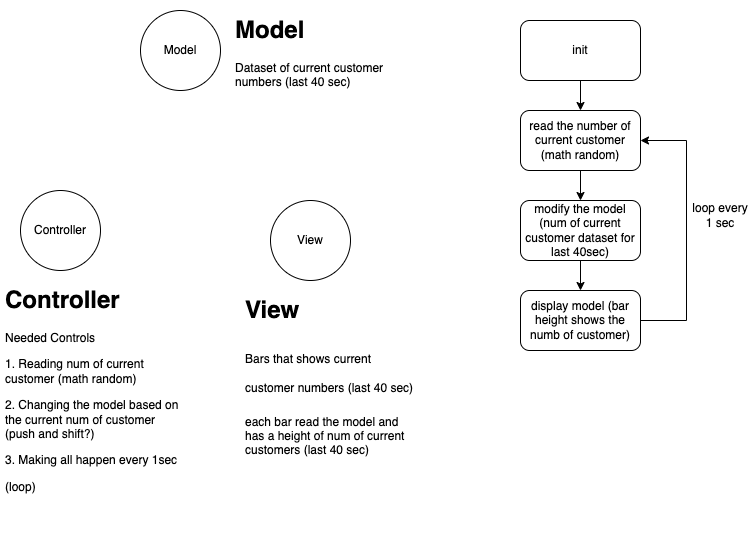

The diagram above was exported from draw.io. Its source (the exported page's mxGraphModel, read from the mxfile embedded in the PNG):
<mxGraphModel dx="954" dy="584" grid="1" gridSize="10" guides="1" tooltips="1" connect="1" arrows="1" fold="1" page="1" pageScale="1" pageWidth="827" pageHeight="1169" math="0" shadow="0">
  <root>
    <mxCell id="0" />
    <mxCell id="1" parent="0" />
    <mxCell id="jkShDwih0g9YM6_iB77z-17" style="edgeStyle=orthogonalEdgeStyle;rounded=0;orthogonalLoop=1;jettySize=auto;html=1;entryX=0.5;entryY=0;entryDx=0;entryDy=0;" edge="1" parent="1" source="jkShDwih0g9YM6_iB77z-1" target="jkShDwih0g9YM6_iB77z-2">
      <mxGeometry relative="1" as="geometry" />
    </mxCell>
    <mxCell id="jkShDwih0g9YM6_iB77z-1" value="init" style="rounded=1;whiteSpace=wrap;html=1;" vertex="1" parent="1">
      <mxGeometry x="550" y="100" width="120" height="60" as="geometry" />
    </mxCell>
    <mxCell id="jkShDwih0g9YM6_iB77z-7" style="edgeStyle=orthogonalEdgeStyle;rounded=0;orthogonalLoop=1;jettySize=auto;html=1;entryX=0.5;entryY=0;entryDx=0;entryDy=0;" edge="1" parent="1" source="jkShDwih0g9YM6_iB77z-2" target="jkShDwih0g9YM6_iB77z-3">
      <mxGeometry relative="1" as="geometry" />
    </mxCell>
    <mxCell id="jkShDwih0g9YM6_iB77z-2" value="read the number of current customer&lt;br&gt;(math random)" style="rounded=1;whiteSpace=wrap;html=1;" vertex="1" parent="1">
      <mxGeometry x="550" y="190" width="120" height="60" as="geometry" />
    </mxCell>
    <mxCell id="jkShDwih0g9YM6_iB77z-8" style="edgeStyle=orthogonalEdgeStyle;rounded=0;orthogonalLoop=1;jettySize=auto;html=1;entryX=0.5;entryY=0;entryDx=0;entryDy=0;" edge="1" parent="1" source="jkShDwih0g9YM6_iB77z-3" target="jkShDwih0g9YM6_iB77z-4">
      <mxGeometry relative="1" as="geometry" />
    </mxCell>
    <mxCell id="jkShDwih0g9YM6_iB77z-3" value="modify the model (num of current customer dataset for last 40sec)" style="rounded=1;whiteSpace=wrap;html=1;" vertex="1" parent="1">
      <mxGeometry x="550" y="280" width="120" height="60" as="geometry" />
    </mxCell>
    <mxCell id="jkShDwih0g9YM6_iB77z-6" style="edgeStyle=orthogonalEdgeStyle;rounded=0;orthogonalLoop=1;jettySize=auto;html=1;entryX=1;entryY=0.5;entryDx=0;entryDy=0;exitX=1;exitY=0.5;exitDx=0;exitDy=0;" edge="1" parent="1" source="jkShDwih0g9YM6_iB77z-4" target="jkShDwih0g9YM6_iB77z-2">
      <mxGeometry relative="1" as="geometry">
        <Array as="points">
          <mxPoint x="716" y="400" />
          <mxPoint x="716" y="220" />
        </Array>
      </mxGeometry>
    </mxCell>
    <mxCell id="jkShDwih0g9YM6_iB77z-4" value="display model (bar height shows the numb of customer)" style="rounded=1;whiteSpace=wrap;html=1;" vertex="1" parent="1">
      <mxGeometry x="550" y="370" width="120" height="60" as="geometry" />
    </mxCell>
    <mxCell id="jkShDwih0g9YM6_iB77z-9" value="loop every 1 sec" style="text;html=1;strokeColor=none;fillColor=none;align=center;verticalAlign=middle;whiteSpace=wrap;rounded=0;" vertex="1" parent="1">
      <mxGeometry x="720" y="280" width="60" height="30" as="geometry" />
    </mxCell>
    <mxCell id="jkShDwih0g9YM6_iB77z-10" value="Model" style="ellipse;whiteSpace=wrap;html=1;aspect=fixed;" vertex="1" parent="1">
      <mxGeometry x="170" y="90" width="80" height="80" as="geometry" />
    </mxCell>
    <mxCell id="jkShDwih0g9YM6_iB77z-11" value="View" style="ellipse;whiteSpace=wrap;html=1;aspect=fixed;" vertex="1" parent="1">
      <mxGeometry x="300" y="280" width="80" height="80" as="geometry" />
    </mxCell>
    <mxCell id="jkShDwih0g9YM6_iB77z-12" value="Controller" style="ellipse;whiteSpace=wrap;html=1;aspect=fixed;" vertex="1" parent="1">
      <mxGeometry x="50" y="270" width="80" height="80" as="geometry" />
    </mxCell>
    <mxCell id="jkShDwih0g9YM6_iB77z-13" value="&lt;h1&gt;Model&lt;/h1&gt;&lt;p&gt;Dataset of current customer numbers (last 40 sec)&lt;/p&gt;" style="text;html=1;strokeColor=none;fillColor=none;spacing=5;spacingTop=-20;whiteSpace=wrap;overflow=hidden;rounded=0;" vertex="1" parent="1">
      <mxGeometry x="260" y="90" width="190" height="120" as="geometry" />
    </mxCell>
    <mxCell id="jkShDwih0g9YM6_iB77z-15" value="&lt;h1&gt;&lt;span style=&quot;background-color: initial;&quot;&gt;View&lt;/span&gt;&lt;/h1&gt;&lt;h1&gt;&lt;span style=&quot;background-color: initial; font-size: 12px; font-weight: normal;&quot;&gt;Bars that shows current customer numbers (last 40 sec)&lt;/span&gt;&lt;br&gt;&lt;/h1&gt;&lt;div&gt;&lt;span style=&quot;background-color: initial; font-size: 12px; font-weight: normal;&quot;&gt;each bar read the model and has a height of num of current customers (last 40 sec)&lt;/span&gt;&lt;/div&gt;" style="text;html=1;strokeColor=none;fillColor=none;spacing=5;spacingTop=-20;whiteSpace=wrap;overflow=hidden;rounded=0;" vertex="1" parent="1">
      <mxGeometry x="270" y="370" width="180" height="210" as="geometry" />
    </mxCell>
    <mxCell id="jkShDwih0g9YM6_iB77z-16" value="&lt;h1&gt;Controller&lt;/h1&gt;&lt;p&gt;Needed Controls&lt;/p&gt;&lt;p&gt;1. Reading num of current customer (math random)&lt;/p&gt;&lt;p&gt;2. Changing the model based on the current num of customer (push and shift?)&lt;/p&gt;&lt;p&gt;3. Making all happen every 1sec&lt;/p&gt;&lt;p&gt;(loop)&lt;/p&gt;" style="text;html=1;strokeColor=none;fillColor=none;spacing=5;spacingTop=-20;whiteSpace=wrap;overflow=hidden;rounded=0;" vertex="1" parent="1">
      <mxGeometry x="30" y="360" width="190" height="270" as="geometry" />
    </mxCell>
  </root>
</mxGraphModel>